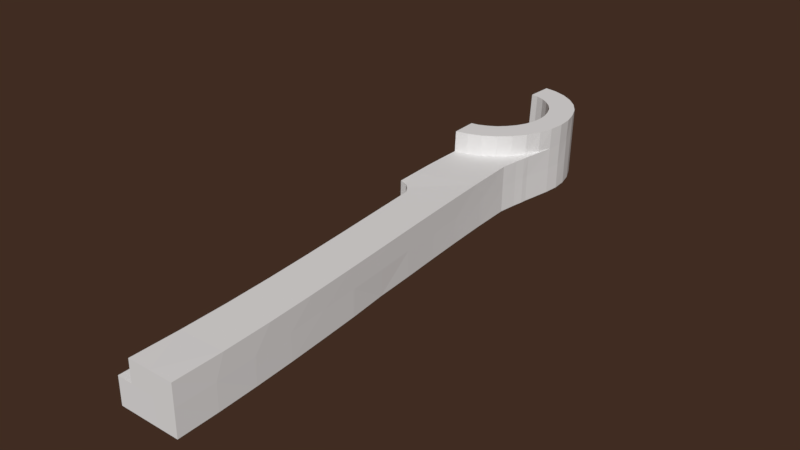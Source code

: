 # Source: traction_rod_model.blend  (saved by Blender 2.78.0; exported with 4.5.12 LTS)
import bpy
from mathutils import Matrix  # noqa: F401  (used for matrix-valued properties, if any)

bpy.ops.wm.read_factory_settings(use_empty=True)
scene = bpy.context.scene
scene.name = 'Scene'

# ---- collections
col_collection_10 = bpy.data.collections.new('Collection 10'); scene.collection.children.link(col_collection_10)

# ---- world
world_world = bpy.data.worlds.new('World'); scene.world = world_world
world_world.color = (0.05088, 0.02561, 0.01568)
world_world.use_sun_shadow = False
world_world.sun_shadow_jitter_overblur = 0.0
world_world.cycles.sampling_method = 'MANUAL'

# ---- meshes
me_untitled2 = bpy.data.meshes.new('Untitled2')
me_untitled2.from_pydata([(0.8975, 1.69, -0.001083), (0.8948, 1.661, -0.001083), (0.7643, 1.538, -0.001083), (0.8628, 0.72, -0.001083), (0.8843, 1.592, -0.001083), (0.881, 1.572, -0.001083), (0.8461, 1.67, -0.001083), (0.8414, 1.652, -0.001083), (0.8333, 1.635, -0.001083), (0.8224, 1.62, -0.001083), (0.8088, 1.607, -0.001083), (0.7931, 1.598, -0.001083), (0.776, 1.591, -0.001083), (0.7631, 1.788, -0.001083), (0.7772, 1.786, -0.001083), (0.794, 1.78, -0.001083), (0.8095, 1.77, -0.001083), (0.823, 1.758, -0.001083), (0.8339, 1.743, -0.001083), (0.842, 1.726, -0.001083), (0.8468, 1.708, -0.001083), (0.8482, 1.689, -0.001083), (0.895, 1.718, -0.001083), (0.8875, 1.745, -0.001083), (0.8753, 1.771, -0.001083), (0.8587, 1.793, -0.001083), (0.8386, 1.811, -0.001083), (0.8155, 1.825, -0.001083), (0.7904, 1.834, -0.001083), (0.7654, 1.838, -0.001083), (0.7631, 1.794, -0.001083), (0.7617, 1.583, -0.001083), (0.7616, 1.589, -0.001083), (0.8243, 0.72, -0.001083), (0.9394, 0.72, -0.001083), (0.877, 1.538, -0.001083), (0.8855, 1.604, -0.001048), (0.8475, 1.67, 0.04892), (0.8425, 1.652, 0.04892), (0.8346, 1.635, 0.04892), (0.8237, 1.62, 0.04892), (0.8103, 1.607, 0.04892), (0.7948, 1.598, 0.04892), (0.7778, 1.591, 0.04892), (0.7655, 1.788, 0.04892), (0.7796, 1.786, 0.04892), (0.7962, 1.78, 0.04892), (0.8115, 1.77, 0.04892), (0.8248, 1.758, 0.04892), (0.8356, 1.743, 0.04892), (0.8435, 1.726, 0.04892), (0.8481, 1.708, 0.04892), (0.8493, 1.689, 0.04892), (0.8958, 1.718, 0.04892), (0.898, 1.69, 0.04892), (0.8886, 1.745, 0.04892), (0.8766, 1.771, 0.04892), (0.8603, 1.793, 0.04892), (0.8403, 1.811, 0.04892), (0.8174, 1.825, 0.04892), (0.7925, 1.834, 0.04892), (0.7677, 1.838, 0.04892), (0.8953, 1.661, 0.04892), (0.7659, 1.794, 0.04892), (0.7638, 1.583, 0.04892), (0.7635, 1.589, 0.04892), (0.7667, 1.538, 0.04892), (0.8243, 0.72, 0.04892), (0.9397, 0.72, 0.04892), (0.8777, 1.538, 0.04892), (0.8816, 1.572, 0.04892), (0.8848, 1.592, 0.04892), (0.8859, 1.604, 0.04895), (0.773, 1.374, 0.04892), (0.8525, 0.7201, 0.048), (0.8114, 1.346, 0.048), (0.8028, 1.36, 0.048), (0.7885, 1.37, 0.048), (0.8492, 1.67, 0.08892), (0.8442, 1.652, 0.08892), (0.8358, 1.635, 0.08892), (0.8251, 1.62, 0.08892), (0.8117, 1.607, 0.08892), (0.7963, 1.598, 0.08892), (0.7794, 1.591, 0.08892), (0.7675, 1.788, 0.08892), (0.7814, 1.786, 0.08892), (0.798, 1.78, 0.08892), (0.8132, 1.77, 0.08892), (0.8264, 1.758, 0.08892), (0.8371, 1.743, 0.08892), (0.8448, 1.726, 0.08892), (0.8493, 1.708, 0.08892), (0.8511, 1.689, 0.08892), (0.8965, 1.718, 0.08892), (0.8991, 1.69, 0.08892), (0.8895, 1.745, 0.08892), (0.8776, 1.771, 0.08892), (0.8615, 1.793, 0.08892), (0.8417, 1.811, 0.08892), (0.8189, 1.825, 0.08892), (0.7941, 1.834, 0.08892), (0.7694, 1.838, 0.08892), (0.8169, 1.552, 0.08892), (0.7915, 1.543, 0.08892), (0.8402, 1.567, 0.08892), (0.8603, 1.586, 0.08892), (0.8771, 1.608, 0.08892), (0.8895, 1.634, 0.08892), (0.8963, 1.661, 0.08892), (0.7679, 1.794, 0.08892), (0.7656, 1.583, 0.08892), (0.7652, 1.589, 0.08892), (0.7675, 1.538, 0.08892), (0.8532, 0.72, 0.08892), (0.9398, 0.72, 0.08892), (0.8786, 1.538, 0.08892), (0.8088, 1.346, 0.088), (0.8827, 1.572, 0.08892), (0.8859, 1.592, 0.08892), (0.8873, 1.604, 0.08895), (0.7996, 1.36, 0.088), (0.7884, 1.37, 0.088), (0.7738, 1.374, 0.08892), (0.8513, 1.67, 0.1289), (0.8464, 1.652, 0.1289), (0.838, 1.635, 0.1289), (0.8265, 1.62, 0.1289), (0.8133, 1.607, 0.1289), (0.798, 1.598, 0.1289), (0.7813, 1.591, 0.1289), (0.7696, 1.788, 0.1289), (0.7834, 1.786, 0.1289), (0.7999, 1.78, 0.1289), (0.815, 1.77, 0.1289), (0.8281, 1.758, 0.1289), (0.8387, 1.743, 0.1289), (0.8463, 1.726, 0.1289), (0.8515, 1.708, 0.1289), (0.8532, 1.689, 0.1289), (0.8983, 1.718, 0.1289), (0.9008, 1.69, 0.1289), (0.8905, 1.745, 0.1289), (0.8788, 1.771, 0.1289), (0.8628, 1.793, 0.1289), (0.8431, 1.811, 0.1289), (0.8205, 1.825, 0.1289), (0.7958, 1.834, 0.1289), (0.7711, 1.838, 0.1289), (0.8183, 1.552, 0.1289), (0.793, 1.543, 0.1289), (0.8414, 1.567, 0.1289), (0.862, 1.586, 0.1289), (0.879, 1.608, 0.1289), (0.8905, 1.634, 0.1289), (0.8979, 1.661, 0.1289), (0.7697, 1.794, 0.1289), (0.7672, 1.583, 0.1289), (0.7671, 1.589, 0.1289), (0.7691, 1.538, 0.1289), (0.8561, 1.538, 0.08892), (0.834, 1.538, 0.08892), (0.8116, 1.538, 0.08892), (0.7895, 1.538, 0.08892), (0.9374, 0.8108, 0.08892), (0.9324, 0.9017, 0.08892), (0.9256, 0.9925, 0.08892), (0.9175, 1.083, 0.08892), (0.9089, 1.174, 0.08892), (0.9002, 1.265, 0.08892), (0.8921, 1.356, 0.08892), (0.8846, 1.447, 0.08892), (0.8175, 1.256, 0.088), (0.8262, 1.167, 0.088), (0.8345, 1.078, 0.088), (0.8417, 0.9887, 0.088), (0.8473, 0.8994, 0.088), (0.8507, 0.8101, 0.088), (0.768, 1.497, 0.08892), (0.7691, 1.456, 0.08892), (0.7714, 1.415, 0.08892), (0.8965, 0.72, 0.08892), (0.8173, 1.268, 0.048), (0.825, 1.19, 0.048), (0.8322, 1.111, 0.048), (0.8389, 1.033, 0.048), (0.8445, 0.9552, 0.048), (0.8487, 0.8771, 0.048), (0.8511, 0.799, 0.048), (0.78, 1.309, 0.04892), (0.7872, 1.243, 0.04892), (0.7929, 1.178, 0.04892), (0.7999, 1.112, 0.04892), (0.8063, 1.047, 0.04892), (0.8121, 0.9816, 0.04892), (0.817, 0.9162, 0.04892), (0.8208, 0.8508, 0.04892), (0.8233, 0.7854, 0.04892), (0.7663, 1.505, 0.04892), (0.7678, 1.472, 0.04892), (0.7692, 1.439, 0.04892), (0.771, 1.407, 0.04892), (0.769, 1.463, -0.001083), (0.7753, 1.389, -0.001083), (0.7823, 1.315, -0.001083), (0.7896, 1.24, -0.001083), (0.797, 1.166, -0.001083), (0.804, 1.092, -0.001083), (0.8105, 1.017, -0.001083), (0.8162, 0.943, -0.001083), (0.8206, 0.8686, -0.001083), (0.8234, 0.7943, -0.001083), (0.9376, 0.7943, 0.04892), (0.9338, 0.8686, 0.04892), (0.9286, 0.943, 0.04892), (0.9224, 1.017, 0.04892), (0.9155, 1.092, 0.04892), (0.9086, 1.166, 0.04892), (0.9013, 1.24, 0.04892), (0.8942, 1.315, 0.04892), (0.8877, 1.389, 0.04892), (0.8821, 1.463, 0.04892), (0.9369, 0.7943, -0.001083), (0.9328, 0.8686, -0.001083), (0.9275, 0.943, -0.001083), (0.9211, 1.017, -0.001083), (0.9142, 1.092, -0.001083), (0.9056, 1.166, -0.001083), (0.8996, 1.24, -0.001083), (0.8927, 1.315, -0.001083), (0.8864, 1.389, -0.001083), (0.881, 1.463, -0.001083), (0.8962, 0.7201, 0.04846), (0.901, 0.72, -0.001083)], [], [(0, 54, 62, 1), (28, 29, 61, 60), (15, 16, 47, 46), (28, 27, 15), (27, 28, 60, 59), (12, 32, 65, 43), (14, 15, 46, 45), (36, 1, 62, 72), (26, 27, 59, 58), (13, 14, 45, 44), (4, 36, 72, 71), (25, 26, 58, 57), (11, 12, 43, 42), (5, 4, 71, 70), (24, 25, 57, 56), (10, 11, 42, 41), (35, 5, 70, 69), (23, 24, 56, 55), (9, 10, 41, 40), (22, 23, 55, 53), (8, 9, 40, 39), (194, 209, 195), (0, 22, 53, 54), (7, 8, 39, 38), (226, 216, 215), (21, 6, 37, 52), (6, 7, 38, 37), (233, 232, 3), (20, 21, 52, 51), (32, 31, 64, 65), (19, 20, 51, 50), (30, 13, 44, 63), (18, 19, 50, 49), (29, 30, 63, 61), (26, 25, 16), (41, 42, 83, 82), (69, 70, 118, 116), (55, 56, 97, 96), (40, 41, 82, 81), (53, 55, 96, 94), (62, 54, 95, 109), (39, 40, 81, 80), (175, 174, 185), (54, 53, 94, 95), (38, 39, 80, 79), (221, 171, 220), (52, 37, 78, 93), (73, 77, 122, 123), (37, 38, 79, 78), (68, 115, 181), (51, 52, 93, 92), (77, 121, 122), (65, 64, 111, 112), (50, 51, 92, 91), (76, 75, 117, 121), (63, 44, 85, 110), (49, 50, 91, 90), (61, 63, 110, 102), (48, 49, 90, 89), (64, 66, 113, 111), (47, 48, 89, 88), (60, 61, 102, 101), (46, 47, 88, 87), (30, 29, 28), (59, 60, 101, 100), (43, 65, 112, 84), (45, 46, 87, 86), (16, 17, 48, 47), (31, 2, 66, 64), (17, 18, 49, 48), (190, 191, 183), (72, 62, 109, 120), (82, 83, 129, 128), (96, 97, 143, 142), (81, 82, 128, 127), (94, 96, 142, 140), (109, 95, 141, 155), (80, 81, 127, 126), (95, 94, 140, 141), (108, 109, 155, 154), (79, 80, 126, 125), (93, 78, 124, 139), (107, 108, 154, 153), (78, 79, 125, 124), (92, 93, 139, 138), (106, 107, 153, 152), (112, 111, 157, 158), (91, 92, 138, 137), (105, 106, 152, 151), (110, 85, 131, 156), (90, 91, 137, 136), (103, 105, 151, 149), (102, 110, 156, 148), (89, 90, 136, 135), (104, 103, 149, 150), (111, 113, 159, 157), (88, 89, 135, 134), (101, 102, 148, 147), (113, 104, 150, 159), (87, 88, 134, 133), (100, 101, 147, 146), (84, 112, 158, 130), (86, 87, 133, 132), (99, 100, 146, 145), (118, 106, 105), (179, 180, 171), (180, 179, 200), (56, 57, 98, 97), (70, 71, 119, 118), (42, 43, 84, 83), (57, 58, 99, 98), (71, 72, 120, 119), (44, 45, 86, 85), (58, 59, 100, 99), (140, 139, 141), (136, 144, 135), (131, 132, 147, 156), (140, 142, 137), (138, 139, 140), (136, 137, 142), (154, 124, 125), (124, 154, 155), (153, 125, 126), (153, 154, 125), (143, 136, 142), (152, 153, 127), (144, 145, 134), (149, 129, 130), (153, 126, 127), (145, 146, 134), (149, 151, 128), (135, 144, 134), (128, 129, 149), (151, 152, 128), (150, 149, 130), (133, 146, 132), (148, 156, 147), (146, 147, 132), (152, 127, 128), (133, 134, 146), (124, 155, 141), (157, 159, 150), (139, 124, 141), (143, 144, 136), (138, 140, 137), (130, 158, 157, 150), (97, 98, 144, 143), (83, 84, 130, 129), (98, 99, 145, 144), (85, 86, 132, 131), (104, 113, 163), (163, 162, 104), (103, 104, 162), (103, 162, 161), (103, 161, 105), (105, 161, 160), (14, 13, 30), (118, 119, 106), (120, 109, 108), (160, 116, 118), (119, 120, 107), (120, 108, 107), (105, 160, 118), (119, 107, 106), (181, 115, 164), (164, 176, 177), (167, 168, 173), (165, 176, 164), (114, 181, 177), (175, 165, 166), (177, 181, 164), (168, 169, 172), (165, 175, 176), (173, 174, 167), (175, 166, 174), (170, 121, 117), (166, 167, 174), (172, 173, 168), (117, 169, 170), (169, 117, 172), (160, 161, 171), (171, 116, 160), (170, 171, 121), (162, 163, 178), (171, 161, 179), (121, 180, 122), (163, 113, 178), (178, 161, 162), (180, 123, 122), (121, 171, 180), (178, 179, 161), (67, 74, 197), (188, 196, 197), (186, 185, 194), (183, 182, 190), (185, 193, 194), (74, 188, 197), (188, 187, 196), (182, 75, 189), (187, 195, 196), (194, 195, 186), (187, 186, 195), (75, 76, 189), (77, 73, 189), (189, 190, 182), (191, 192, 184), (185, 184, 193), (192, 193, 184), (77, 189, 76), (184, 183, 191), (117, 75, 182), (182, 183, 172), (184, 185, 174), (187, 188, 177), (183, 184, 173), (186, 187, 176), (74, 114, 188), (176, 175, 186), (114, 177, 188), (184, 174, 173), (172, 117, 182), (175, 185, 186), (173, 172, 183), (187, 177, 176), (113, 66, 198), (199, 200, 179), (113, 198, 178), (180, 200, 201), (178, 198, 199), (201, 73, 123), (178, 199, 179), (201, 123, 180), (66, 2, 198), (202, 203, 200), (204, 205, 189), (206, 207, 192), (209, 210, 195), (207, 193, 192), (203, 73, 201), (198, 2, 202), (201, 200, 203), (199, 198, 202), (208, 193, 207), (199, 202, 200), (189, 73, 204), (203, 204, 73), (211, 33, 197), (205, 191, 190), (190, 189, 205), (191, 205, 206), (209, 194, 208), (67, 197, 33), (196, 195, 210), (194, 193, 208), (197, 196, 211), (192, 191, 206), (196, 210, 211), (115, 68, 212), (213, 214, 165), (115, 212, 164), (166, 165, 214), (164, 212, 213), (215, 216, 167), (164, 213, 165), (168, 167, 217), (166, 214, 215), (217, 218, 168), (166, 215, 167), (170, 169, 219), (167, 216, 217), (219, 220, 170), (168, 218, 169), (116, 171, 221), (169, 218, 219), (221, 69, 116), (170, 220, 171), (68, 34, 222), (68, 222, 212), (214, 213, 224), (212, 222, 223), (224, 225, 215), (212, 223, 213), (215, 214, 224), (218, 217, 227), (213, 223, 224), (217, 216, 227), (220, 219, 229), (69, 221, 231), (231, 35, 69), (228, 229, 219), (230, 231, 221), (219, 218, 228), (230, 221, 220), (227, 228, 218), (225, 226, 215), (216, 226, 227), (229, 230, 220), (67, 33, 74), (233, 34, 68), (33, 3, 74), (74, 3, 232), (233, 68, 232), (114, 74, 232), (232, 68, 181), (181, 114, 232), (205, 228, 206), (24, 23, 18), (22, 0, 20), (36, 4, 9), (22, 19, 23), (25, 24, 17), (30, 28, 14), (15, 14, 28), (15, 27, 26), (0, 21, 20), (1, 21, 0), (16, 15, 26), (17, 16, 25), (6, 21, 1), (6, 1, 7), (18, 17, 24), (19, 18, 23), (1, 36, 7), (229, 228, 205), (36, 8, 7), (20, 19, 22), (36, 9, 8), (227, 226, 207), (5, 9, 4), (5, 10, 9), (227, 207, 206), (224, 223, 210), (222, 34, 233), (3, 33, 211), (222, 233, 3), (225, 224, 209), (5, 35, 10), (10, 35, 11), (223, 222, 211), (3, 211, 222), (211, 210, 223), (35, 202, 2), (203, 231, 230), (210, 209, 224), (209, 208, 225), (229, 204, 230), (231, 202, 35), (208, 226, 225), (206, 228, 227), (204, 229, 205), (202, 231, 203), (31, 32, 12), (11, 35, 2), (31, 12, 2), (203, 230, 204), (207, 226, 208), (12, 11, 2), (77, 76, 121)])
me_untitled2.use_remesh_preserve_volume = False
me_untitled2.use_remesh_preserve_attributes = False
me_untitled2.use_mirror_vertex_groups = False
me_untitled2.update()

# ---- objects
ob_untitled2 = bpy.data.objects.new('Untitled2', me_untitled2)

# ---- transforms, parenting, visibility, modifiers, constraints
ob_untitled2.location = (0.0, 0.0, 0.0)
ob_untitled2.lineart.crease_threshold = 0.0

# ---- collection membership
col_collection_10.objects.link(ob_untitled2)

# ---- scene / render settings (as saved in the file)
scene.frame_start = 1; scene.frame_end = 250; scene.frame_set(5)
scene.render.engine = 'BLENDER_EEVEE_NEXT'
scene.render.resolution_percentage = 50
scene.render.dither_intensity = 0.0
scene.cycles.use_denoising = False
scene.cycles.samples = 128
scene.cycles.sampling_pattern = 'TABULATED_SOBOL'
scene.cycles.light_sampling_threshold = 0.0
scene.cycles.use_adaptive_sampling = False
scene.cycles.use_light_tree = False
scene.cycles.blur_glossy = 0.0
scene.cycles.sample_clamp_indirect = 0.0
scene.view_settings.view_transform = 'Standard'
bpy.context.view_layer.update()

# ---- added for rendering (the .blend has no active camera and no usable light): camera, sun
cam_auto = bpy.data.cameras.new('AutoCamera')
cam_auto.lens = 50.0
cam_auto.sensor_width = 36.0
cam_auto.clip_end = 1000.0
ob_auto_camera = bpy.data.objects.new('AutoCamera', cam_auto)
scene.collection.objects.link(ob_auto_camera)
ob_auto_camera.location = (1.90519, 0.0137125, 0.907487)
ob_auto_camera.rotation_euler = (1.09748, -7.21219e-08, 0.694738)
scene.camera = ob_auto_camera
light_auto_sun = bpy.data.lights.new('AutoSun', 'SUN')
light_auto_sun.energy = 3.0
light_auto_sun.angle = 0.0523599
ob_auto_sun = bpy.data.objects.new('AutoSun', light_auto_sun)
scene.collection.objects.link(ob_auto_sun)
ob_auto_sun.rotation_euler = (0.872665, 0.174533, 0.523599)
bpy.context.view_layer.update()
